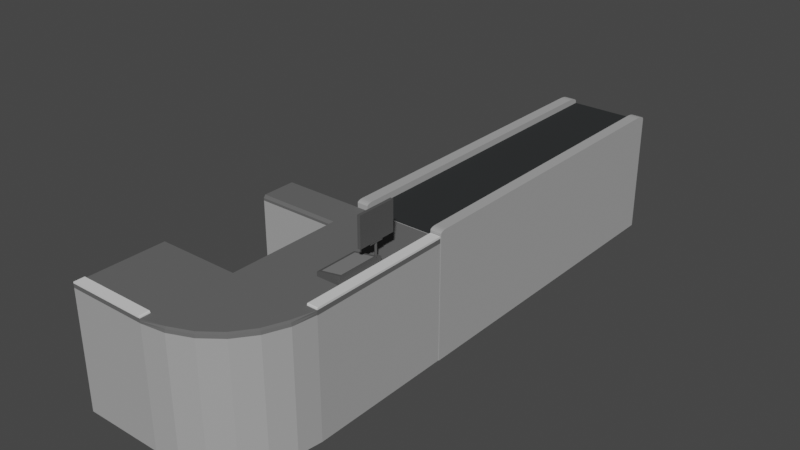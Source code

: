 # Source: Shop_Counter.blend  (saved by Blender 2.81.16; exported with 4.5.12 LTS)
import bpy
from mathutils import Matrix  # noqa: F401  (used for matrix-valued properties, if any)

bpy.ops.wm.read_factory_settings(use_empty=True)
scene = bpy.context.scene
scene.name = 'Scene'

# ---- collections
col_collection = bpy.data.collections.new('Collection'); scene.collection.children.link(col_collection)

# ---- materials (node trees are filled in below, after node groups)
mat_conveyor_walls = bpy.data.materials.new('Conveyor Walls')
mat_conveyor_walls.use_transparent_shadow = False
mat_conveyor_walls.diffuse_color = (0.3757, 0.3757, 0.3757, 1.0)
mat_conveyor_walls.roughness = 0.5111
mat_conveyor_walls.specular_intensity = 0.4312
mat_conveyor_walls.metallic = 0.1058
mat_conveyor = bpy.data.materials.new('Conveyor')
mat_conveyor.use_transparent_shadow = False
mat_conveyor.diffuse_color = (0.03247, 0.03436, 0.03522, 1.0)
mat_conveyor.roughness = 0.781
mat_conveyor_walls_2 = bpy.data.materials.new('Conveyor Walls 2')
mat_conveyor_walls_2.use_transparent_shadow = False
mat_conveyor_walls_2.diffuse_color = (0.2079, 0.2079, 0.2079, 1.0)
mat_conveyor_walls_2.roughness = 0.9397
mat_counter_main = bpy.data.materials.new('Counter Main')
mat_counter_main.use_transparent_shadow = False
mat_counter_main.diffuse_color = (0.1282, 0.1282, 0.1282, 1.0)
mat_counter_main.roughness = 0.9503
mat_counter_walls = bpy.data.materials.new('Counter walls')
mat_counter_walls.use_transparent_shadow = False
mat_counter_walls.diffuse_color = (0.7106, 0.7106, 0.7106, 1.0)
mat_counter_walls.roughness = 0.3259
mat_counter_walls.specular_intensity = 0.119
mat_counter_walls.metallic = 0.8995
mat_monitor = bpy.data.materials.new('Monitor')
mat_monitor.use_transparent_shadow = False
mat_monitor.diffuse_color = (0.09084, 0.09084, 0.09084, 1.0)
mat_monitor.roughness = 0.5111
mat_monitor_screen = bpy.data.materials.new('Monitor screen')
mat_monitor_screen.use_transparent_shadow = False
mat_monitor_screen.diffuse_color = (0.2653, 0.402, 0.4385, 1.0)
mat_monitor_screen.roughness = 0.0

# ---- material node trees

# ---- world
world_world = bpy.data.worlds.new('World'); scene.world = world_world
world_world.use_nodes = True; world_world.node_tree.nodes.clear()
_N = world_world.node_tree.nodes; _L = world_world.node_tree.links
n0 = _N.new('ShaderNodeOutputWorld'); n0.name = 'World Output'; n0.location = (300, 300)
n1 = _N.new('ShaderNodeBackground'); n1.name = 'Background'; n1.location = (10, 300)
n1.inputs[0].default_value = (0.05088, 0.05088, 0.05088, 1.0)
_L.new(n1.outputs[0], n0.inputs[0])
n0.is_active_output = True
world_world.color = (0.05088, 0.05088, 0.05088)
world_world.use_sun_shadow = False
world_world.sun_shadow_jitter_overblur = 0.0

# ---- meshes
me_cube_001 = bpy.data.meshes.new('Cube.001')
me_cube_001.from_pydata([(-1.0, -1.0, -1.0), (-1.0, -1.0, 1.0), (-1.0, 1.0, -1.0), (-1.0, 1.0, 1.0), (1.0, -1.0, -1.0), (1.0, -1.0, 1.0), (1.0, 1.0, -1.0), (1.0, 1.0, 1.0), (1.324, 1.0, 1.0), (1.324, 1.0, -1.0), (1.324, -1.0, -1.0), (1.324, -1.0, 1.0), (-1.324, 1.0, -1.0), (-1.324, -1.0, -1.0), (-1.324, -1.0, 1.0), (-1.324, 1.0, 1.0), (-1.0, -1.0, 0.7154), (-1.0, 1.0, 0.7154), (1.0, 1.0, 0.7154), (1.324, 1.0, 0.7154), (1.324, -1.0, 0.7154), (-1.0, 1.0, 0.1582), (1.0, 1.0, 0.1582), (1.324, 1.0, 0.1582), (1.324, -1.0, 0.1582), (-1.0, -1.0, 0.1582), (-1.31, -1.0, 0.1582), (-1.324, -1.0, 0.1448), (-1.324, 1.0, 0.1448), (-1.31, 1.0, 0.1582), (-1.324, -1.0, 0.7315), (-1.307, -1.0, 0.7154), (-1.307, 1.0, 0.7154), (-1.324, 1.0, 0.7315), (-1.0, -0.962, 1.106), (-1.0, -1.0, 1.068), (-1.0, -0.9765, 1.103), (-1.0, -0.9889, 1.094), (-1.0, -0.9971, 1.082), (1.0, -1.0, 1.068), (1.0, -0.962, 1.106), (1.0, -0.9971, 1.082), (1.0, -0.9889, 1.094), (1.0, -0.9765, 1.103), (1.324, -0.962, 1.106), (1.324, -1.0, 1.068), (1.324, -0.9765, 1.103), (1.324, -0.9889, 1.094), (1.324, -0.9971, 1.082), (-1.324, -1.0, 1.068), (-1.324, -0.962, 1.106), (-1.324, -0.9971, 1.082), (-1.324, -0.9889, 1.094), (-1.324, -0.9765, 1.103), (-1.0, 1.0, 1.035), (-1.0, 0.9291, 1.106), (-1.0, 0.9946, 1.062), (-1.0, 0.9792, 1.085), (-1.0, 0.9562, 1.1), (1.0, 0.9291, 1.106), (1.0, 1.0, 1.035), (1.0, 0.9562, 1.1), (1.0, 0.9792, 1.085), (1.0, 0.9946, 1.062), (1.324, 1.0, 1.035), (1.324, 0.9291, 1.106), (1.324, 0.9946, 1.062), (1.324, 0.9792, 1.085), (1.324, 0.9562, 1.1), (-1.324, 0.9291, 1.106), (-1.324, 1.0, 1.035), (-1.324, 0.9562, 1.1), (-1.324, 0.9792, 1.085), (-1.324, 0.9946, 1.062)], [], [(7, 5, 39, 41, 42, 43, 40, 59, 61, 62, 63, 60), (17, 3, 7, 18), (15, 14, 49, 51, 52, 53, 50, 69, 71, 72, 73, 70), (2, 6, 4, 0), (7, 3, 1, 5), (19, 8, 11, 20), (18, 7, 8, 19), (4, 6, 9, 10), (3, 17, 32, 33, 15), (2, 0, 13, 12), (17, 16, 31, 32), (14, 1, 35, 49), (5, 11, 45, 39), (1, 3, 54, 56, 57, 58, 55, 34, 36, 37, 38, 35), (3, 15, 70, 54), (11, 8, 64, 66, 67, 68, 65, 44, 46, 47, 48, 45), (8, 7, 60, 64), (25, 16, 17, 21), (22, 18, 19, 23), (23, 19, 20, 24), (21, 17, 18, 22), (2, 21, 22, 6), (9, 23, 24, 10), (6, 22, 23, 9), (25, 21, 29, 26), (13, 27, 28, 12), (30, 14, 15, 33), (21, 2, 12, 28, 29), (26, 29, 28, 27), (30, 33, 32, 31), (0, 4, 10, 24, 20, 11, 5, 1, 14, 30, 31, 16, 25, 26, 27, 13), (39, 45, 48, 41), (41, 48, 47, 42), (42, 47, 46, 43), (43, 46, 44, 40), (49, 35, 38, 51), (51, 38, 37, 52), (52, 37, 36, 53), (53, 36, 34, 50), (59, 40, 44, 65), (64, 60, 63, 66), (66, 63, 62, 67), (67, 62, 61, 68), (68, 61, 59, 65), (54, 70, 73, 56), (56, 73, 72, 57), (57, 72, 71, 58), (58, 71, 69, 55), (34, 55, 69, 50)])
me_cube_001.polygons.foreach_set('material_index', [0, 0, 0, 0, 1, 0, 0, 0, 0, 0, 0, 0, 0, 0, 0, 0, 0, 2, 0, 0, 0, 0, 0, 0, 0, 0, 0, 0, 0, 0, 0, 0, 0, 0, 0, 0, 0, 0, 0, 0, 0, 0, 0, 0, 0, 0, 0, 0, 0])
_uv = me_cube_001.uv_layers.new(name='UVMap')
_uv.uv.foreach_set('vector', [0.625, 0.5, 0.625, 0.75, 0.625, 0.75, 0.625, 0.7499, 0.625, 0.7495, 0.625, 0.7471, 0.625, 0.7452, 0.625, 0.5089, 0.625, 0.5055, 0.625, 0.5009, 0.625, 0.5002, 0.625, 0.5, 0.5894, 0.25, 0.625, 0.25, 0.625, 0.5, 0.5894, 0.5, 0.625, 0.25, 0.625, 0.0, 0.625, 0.0, 0.625, 0.0003619, 0.625, 0.001392, 0.625, 0.002935, 0.625, 0.004754, 0.625, 0.2411, 0.625, 0.2445, 0.625, 0.2474, 0.625, 0.2493, 0.625, 0.25, 0.125, 0.5, 0.375, 0.5, 0.375, 0.75, 0.125, 0.75, 0.625, 0.5, 0.875, 0.5, 0.875, 0.75, 0.625, 0.75, 0.5894, 0.5, 0.625, 0.5, 0.625, 0.75, 0.5894, 0.75, 0.5894, 0.5, 0.625, 0.5, 0.625, 0.5, 0.5894, 0.5, 0.375, 0.75, 0.375, 0.5, 0.375, 0.5, 0.375, 0.75, 0.625, 0.25, 0.5894, 0.25, 0.5894, 0.25, 0.5914, 0.25, 0.625, 0.25, 0.125, 0.5, 0.125, 0.75, 0.125, 0.75, 0.125, 0.5, 0.5878, 0.2483, 0.5878, 0.001654, 0.5893, 8.24e-05, 0.5893, 0.2499, 0.625, 1.0, 0.625, 1.0, 0.625, 1.0, 0.625, 1.0, 0.625, 0.75, 0.625, 0.75, 0.625, 0.75, 0.625, 0.75, 0.875, 0.75, 0.875, 0.5, 0.875, 0.5, 0.875, 0.5007, 0.875, 0.5026, 0.875, 0.5055, 0.875, 0.5089, 0.875, 0.7452, 0.875, 0.7471, 0.875, 0.7486, 0.875, 0.7496, 0.875, 0.75, 0.625, 0.25, 0.625, 0.25, 0.625, 0.25, 0.625, 0.25, 0.625, 0.75, 0.625, 0.5, 0.625, 0.5, 0.625, 0.5002, 0.625, 0.5009, 0.625, 0.5055, 0.625, 0.5089, 0.625, 0.7452, 0.625, 0.7471, 0.625, 0.7495, 0.625, 0.7499, 0.625, 0.75, 0.625, 0.5, 0.625, 0.5, 0.625, 0.5, 0.625, 0.5, 0.5214, 0.001654, 0.5878, 0.001654, 0.5878, 0.2483, 0.5214, 0.2483, 0.5198, 0.5, 0.5894, 0.5, 0.5894, 0.5, 0.5198, 0.5, 0.5198, 0.5, 0.5894, 0.5, 0.5894, 0.75, 0.5198, 0.75, 0.5198, 0.25, 0.5894, 0.25, 0.5894, 0.5, 0.5198, 0.5, 0.375, 0.25, 0.5198, 0.25, 0.5198, 0.5, 0.375, 0.5, 0.375, 0.5, 0.5198, 0.5, 0.5198, 0.75, 0.375, 0.75, 0.375, 0.5, 0.5198, 0.5, 0.5198, 0.5, 0.375, 0.5, 0.5214, 0.001654, 0.5214, 0.2483, 0.5198, 0.2499, 0.5198, 6.853e-05, 0.375, 0.0, 0.5181, 0.0, 0.5181, 0.25, 0.375, 0.25, 0.5914, 0.0, 0.625, 0.0, 0.625, 0.25, 0.5914, 0.25, 0.5198, 0.25, 0.375, 0.25, 0.375, 0.25, 0.5181, 0.25, 0.5198, 0.25, 0.5198, 6.853e-05, 0.5198, 0.2499, 0.5181, 0.25, 0.5181, 0.0, 0.5914, 0.0, 0.5914, 0.25, 0.5893, 0.2499, 0.5893, 8.24e-05, 0.125, 0.75, 0.375, 0.75, 0.375, 0.75, 0.5198, 0.75, 0.5894, 0.75, 0.625, 0.75, 0.625, 0.75, 0.625, 1.0, 0.625, 0.0, 0.5914, 0.0, 0.5893, 8.24e-05, 0.5878, 0.001654, 0.5214, 0.001654, 0.5198, 6.853e-05, 0.5181, 0.0, 0.125, 0.75, 0.625, 0.75, 0.625, 0.75, 0.625, 0.7499, 0.625, 0.7499, 0.625, 0.7499, 0.625, 0.7499, 0.625, 0.7495, 0.625, 0.7495, 0.625, 0.7495, 0.625, 0.7495, 0.625, 0.7471, 0.625, 0.7471, 0.625, 0.7471, 0.625, 0.7471, 0.625, 0.7452, 0.625, 0.7452, 0.625, 1.0, 0.625, 1.0, 0.625, 1.0, 0.625, 1.0, 0.625, 1.0, 0.625, 1.0, 0.625, 1.0, 0.625, 1.0, 0.875, 0.75, 0.875, 0.75, 0.875, 0.7471, 0.875, 0.7471, 0.875, 0.7471, 0.875, 0.7471, 0.875, 0.7452, 0.875, 0.7452, 0.625, 0.5089, 0.625, 0.7452, 0.625, 0.7452, 0.625, 0.5089, 0.625, 0.5, 0.625, 0.5, 0.625, 0.5002, 0.625, 0.5002, 0.625, 0.5002, 0.625, 0.5002, 0.625, 0.5009, 0.625, 0.5009, 0.625, 0.5009, 0.625, 0.5009, 0.625, 0.5055, 0.625, 0.5055, 0.625, 0.5055, 0.625, 0.5055, 0.625, 0.5089, 0.625, 0.5089, 0.625, 0.25, 0.625, 0.25, 0.625, 0.25, 0.625, 0.25, 0.625, 0.25, 0.625, 0.25, 0.625, 0.25, 0.625, 0.25, 0.875, 0.5, 0.875, 0.5, 0.875, 0.5055, 0.875, 0.5055, 0.875, 0.5055, 0.875, 0.5055, 0.875, 0.5089, 0.875, 0.5089, 0.875, 0.7452, 0.875, 0.5089, 0.875, 0.5089, 0.875, 0.7452])
me_cube_001.materials.append(mat_conveyor_walls)
me_cube_001.materials.append(mat_conveyor)
me_cube_001.materials.append(mat_conveyor_walls_2)
me_cube_001.use_remesh_fix_poles = True
me_cube_001.use_remesh_preserve_attributes = False
me_cube_001.use_mirror_vertex_groups = False
me_cube_001.update()
me_cube_004 = bpy.data.meshes.new('Cube.004')
me_cube_004.from_pydata([(-1.0, -2.84, -1.0), (-1.0, 1.0, -1.0), (-1.0, 1.0, 1.0), (1.0, -2.84, -1.0), (1.0, -2.84, 1.0), (1.0, 1.0, -1.0), (1.0, 1.0, 1.0), (-1.0, 0.0735, -1.0), (1.0, 0.0735, -1.0), (1.0, 0.0735, 1.0), (-2.779, 1.0, 1.0), (-2.779, 1.0, -1.0), (-2.779, 0.0735, -1.0), (-1.0, -5.214, -1.0), (-1.0, -5.214, 1.0), (-2.756, -2.84, -1.0), (-2.756, -5.214, -1.0), (-2.756, -5.214, 1.0), (0.7697, 1.0, -1.0), (0.7697, 1.0, 1.0), (0.7697, -2.84, -1.0), (0.7697, -2.84, 1.0), (0.7697, 0.0735, 1.0), (0.7697, 0.0735, -1.0), (0.7697, 1.0, 1.032), (1.0, 1.0, 1.032), (1.0, 0.0735, 1.032), (0.7697, 0.0735, 1.032), (-1.0, -4.953, -1.0), (-1.0, -4.953, 1.0), (-2.756, -4.953, -1.0), (-2.756, -4.953, 1.0), (1.0, -2.84, -1.0), (-1.0, -5.214, -1.0), (0.9319, -3.455, -1.0), (0.7321, -4.027, -1.0), (0.4142, -4.519, -1.0), (0.0, -4.896, -1.0), (-0.4824, -5.133, -1.0), (1.0, -2.817, 1.032), (1.0, -2.84, 1.009), (1.0, -2.833, 1.025), (0.7697, -2.84, 1.009), (0.7697, -2.817, 1.032), (0.7697, -2.833, 1.025), (-1.0, -5.214, 1.008), (-1.023, -5.214, 1.031), (-1.007, -5.214, 1.024), (-1.023, -4.953, 1.031), (-1.0, -4.953, 1.008), (-1.007, -4.953, 1.024), (-2.735, -5.214, 1.031), (-2.756, -5.214, 1.01), (-2.75, -5.214, 1.025), (-2.756, -4.953, 1.01), (-2.735, -4.953, 1.031), (-2.75, -4.953, 1.025), (-1.0, -2.84, 0.9527), (-0.9527, -2.887, 1.0), (-0.9527, 0.1208, 1.0), (-1.0, 0.0735, 0.9527), (-2.779, 0.0735, 0.9527), (-2.779, 0.1208, 1.0), (-2.756, -2.887, 1.0), (-2.756, -2.84, 0.9527), (-1.0, -5.214, 0.9321), (-1.0, -5.214, 1.0), (-1.0, -5.214, 0.966), (1.0, -2.84, 1.0), (1.0, -2.84, 0.9321), (1.0, -2.84, 0.966), (-0.5031, -5.068, 1.0), (-0.4824, -5.133, 0.9321), (-0.4884, -5.114, 0.9801), (-0.03862, -4.839, 1.0), (0.0, -4.896, 0.9321), (-0.01131, -4.88, 0.9801), (0.362, -4.475, 1.0), (0.4142, -4.519, 0.9321), (0.3989, -4.506, 0.9801), (0.6706, -3.997, 1.0), (0.7321, -4.027, 0.9321), (0.7141, -4.018, 0.9801), (0.8652, -3.439, 1.0), (0.9319, -3.455, 0.9321), (0.9123, -3.45, 0.9801), (-1.0, -5.214, 0.933), (-2.756, -5.214, 0.933), (-2.756, -4.953, 0.933), (-2.756, -2.84, 0.9129), (-1.0, -2.84, 0.9129), (-1.0, 0.0735, 0.9129), (-2.779, 0.0735, 0.9129), (-1.0, 1.0, 0.9246), (1.0, 1.0, 0.9246), (1.0, -2.84, 0.9246), (1.0, 0.0735, 0.9246), (-2.779, 1.0, 0.9246), (0.7697, 1.0, 0.9246)], [], [(93, 1, 11, 97), (98, 19, 6, 94), (96, 9, 4, 95), (22, 59, 58, 21), (23, 8, 3, 20), (59, 2, 10, 62), (12, 92, 97, 11), (18, 5, 8, 23), (94, 6, 9, 96), (84, 34, 32, 69), (63, 64, 89, 88, 31), (1, 7, 12, 11), (19, 2, 59, 22), (91, 60, 61, 92), (88, 30, 16, 87), (28, 13, 16, 30), (86, 14, 17, 87), (57, 90, 89, 64), (19, 22, 27, 24), (1, 18, 23, 7), (6, 19, 24, 25), (29, 58, 63, 31), (7, 23, 20, 0), (93, 2, 19, 98), (25, 24, 27, 26), (40, 42, 21, 4), (26, 27, 43, 39), (9, 6, 25, 26), (29, 31, 54, 56, 55, 48, 50, 49), (58, 29, 14, 66, 71, 74, 77, 80, 83, 68, 4, 21), (0, 28, 30, 15), (29, 49, 45, 14), (46, 48, 55, 51), (17, 14, 45, 47, 46, 51, 53, 52), (22, 21, 42, 44, 43, 27), (20, 3, 32, 34, 35, 36, 37, 38, 33, 13, 28, 0), (33, 65, 67, 66, 14, 86, 13), (75, 37, 36, 78), (78, 36, 35, 81), (81, 35, 34, 84), (3, 95, 4, 68, 70, 69, 32), (72, 38, 37, 75), (39, 43, 44, 41), (41, 44, 42, 40), (45, 49, 50, 47), (47, 50, 48, 46), (4, 9, 26, 39, 41, 40), (51, 55, 56, 53), (53, 56, 54, 52), (31, 17, 52, 54), (58, 59, 60, 57), (59, 62, 61, 60), (63, 58, 57, 64), (90, 57, 60, 91), (71, 66, 67, 73), (73, 67, 65, 72), (74, 71, 73, 76), (76, 73, 72, 75), (77, 74, 76, 79), (79, 76, 75, 78), (80, 77, 79, 82), (82, 79, 78, 81), (83, 80, 82, 85), (85, 82, 81, 84), (68, 83, 85, 70), (70, 85, 84, 69), (65, 33, 38, 72), (13, 86, 87, 16), (31, 88, 87, 17), (88, 89, 15, 30), (0, 90, 91, 7), (7, 91, 92, 12), (89, 90, 0, 15), (1, 93, 98, 18), (5, 94, 96, 8), (8, 96, 95, 3), (18, 98, 94, 5), (2, 93, 97, 10), (97, 92, 61, 62, 10)])
me_cube_004.polygons.foreach_set('material_index', [2, 0, 0, 0, 0, 0, 2, 0, 0, 2, 0, 0, 0, 0, 2, 0, 0, 0, 1, 0, 0, 0, 0, 0, 1, 1, 1, 1, 1, 0, 0, 1, 1, 1, 1, 0, 0, 2, 2, 2, 0, 2, 1, 1, 1, 1, 1, 1, 1, 1, 0, 0, 0, 0, 0, 0, 0, 0, 0, 0, 0, 0, 0, 0, 0, 0, 2, 2, 0, 2, 2, 2, 2, 2, 2, 2, 0, 0, 0])
_uv = me_cube_004.uv_layers.new(name='UVMap')
_uv.uv.foreach_set('vector', [0.6156, 0.25, 0.375, 0.25, 0.375, 0.25, 0.6156, 0.25, 0.6156, 0.4712, 0.625, 0.4712, 0.625, 0.5, 0.6156, 0.5, 0.6156, 0.5603, 0.625, 0.5603, 0.625, 0.75, 0.6156, 0.75, 0.6538, 0.5603, 0.8691, 0.5572, 0.8691, 0.7531, 0.6538, 0.75, 0.3462, 0.5603, 0.375, 0.5603, 0.375, 0.75, 0.3462, 0.75, 0.875, 0.5572, 0.875, 0.5, 0.875, 0.5, 0.875, 0.5572, 0.375, 0.1897, 0.6141, 0.1897, 0.6156, 0.25, 0.375, 0.25, 0.3462, 0.5, 0.375, 0.5, 0.375, 0.5603, 0.3462, 0.5603, 0.6156, 0.5, 0.625, 0.5, 0.625, 0.5603, 0.6156, 0.5603, 0.6187, 0.7505, 0.3722, 0.75, 0.375, 0.75, 0.6165, 0.75, 0.625, 0.0, 0.6191, 0.0, 0.6141, 0.0, 0.6166, 0.0, 0.625, 0.0, 0.125, 0.5, 0.125, 0.5603, 0.125, 0.5603, 0.125, 0.5, 0.6538, 0.5, 0.875, 0.5, 0.8691, 0.5572, 0.6538, 0.5603, 0.6141, 0.1897, 0.6191, 0.1897, 0.6191, 0.1897, 0.6141, 0.1897, 0.6166, 0.0, 0.375, 0.0, 0.375, 0.0, 0.6166, 0.0, 0.125, 0.75, 0.125, 0.75, 0.125, 0.75, 0.125, 0.75, 0.6166, 1.0, 0.625, 1.0, 0.625, 1.0, 0.6166, 1.0, 0.6191, 0.0, 0.6141, 0.0, 0.6141, 0.0, 0.6191, 0.0, 0.6538, 0.5, 0.6538, 0.5603, 0.6538, 0.5603, 0.6538, 0.5, 0.125, 0.5, 0.3462, 0.5, 0.3462, 0.5603, 0.125, 0.5603, 0.625, 0.5, 0.625, 0.4712, 0.625, 0.4712, 0.625, 0.5, 0.875, 0.75, 0.875, 0.75, 0.875, 0.75, 0.875, 0.75, 0.125, 0.5603, 0.3462, 0.5603, 0.3462, 0.75, 0.125, 0.75, 0.6156, 0.25, 0.625, 0.25, 0.625, 0.4712, 0.6156, 0.4712, 0.625, 0.5, 0.6538, 0.5, 0.6538, 0.5603, 0.625, 0.5603, 0.625, 0.75, 0.6538, 0.75, 0.6538, 0.75, 0.625, 0.75, 0.625, 0.5603, 0.6538, 0.5603, 0.6538, 0.7485, 0.625, 0.7485, 0.625, 0.5603, 0.625, 0.5, 0.625, 0.5, 0.625, 0.5603, 0.875, 0.75, 0.875, 0.75, 0.875, 0.75, 0.875, 0.75, 0.875, 0.75, 0.875, 0.75, 0.875, 0.75, 0.875, 0.75, 0.8683, 0.7506, 0.875, 0.75, 0.625, 1.0, 0.625, 1.0, 0.6454, 0.9172, 0.6462, 0.8558, 0.6455, 0.7673, 0.64, 0.7545, 0.6344, 0.7515, 0.625, 0.75, 0.625, 0.75, 0.6538, 0.75, 0.125, 0.75, 0.125, 0.75, 0.125, 0.75, 0.125, 0.75, 0.875, 0.75, 0.875, 0.75, 0.6897, 0.9353, 0.625, 1.0, 0.875, 0.75, 0.875, 0.75, 0.875, 0.75, 0.875, 0.75, 0.625, 1.0, 0.625, 1.0, 0.625, 1.0, 0.7917, 0.8333, 0.625, 1.0, 0.625, 1.0, 0.625, 1.0, 0.625, 1.0, 0.6538, 0.5603, 0.6538, 0.75, 0.6538, 0.75, 0.6538, 0.7499, 0.6538, 0.7485, 0.6538, 0.5603, 0.3462, 0.75, 0.375, 0.75, 0.375, 0.75, 0.3722, 0.75, 0.3638, 0.75, 0.3506, 0.75, 0.3333, 0.8333, 0.3132, 0.8735, 0.125, 0.75, 0.125, 0.75, 0.125, 0.75, 0.125, 0.75, 0.375, 1.0, 0.375, 1.0, 0.5417, 1.0, 0.375, 1.0, 0.375, 1.0, 0.375, 1.0, 0.375, 1.0, 0.6269, 0.8618, 0.3333, 0.8333, 0.3506, 0.75, 0.6287, 0.7606, 0.6287, 0.7606, 0.3506, 0.75, 0.3638, 0.75, 0.624, 0.7529, 0.624, 0.7529, 0.3638, 0.75, 0.3722, 0.75, 0.6187, 0.7505, 0.375, 0.75, 0.375, 0.75, 0.375, 0.75, 0.375, 0.75, 0.5417, 0.75, 0.375, 0.75, 0.375, 0.75, 0.6199, 0.9277, 0.3132, 0.8735, 0.3333, 0.8333, 0.6269, 0.8618, 0.625, 0.7485, 0.6538, 0.7485, 0.6538, 0.7499, 0.625, 0.7499, 0.625, 0.7499, 0.6538, 0.7499, 0.6538, 0.75, 0.625, 0.75, 0.6897, 0.9353, 0.875, 0.75, 0.875, 0.75, 0.7917, 0.8333, 0.7917, 0.8333, 0.875, 0.75, 0.875, 0.75, 0.875, 0.75, 0.625, 0.75, 0.625, 0.5603, 0.625, 0.5603, 0.625, 0.7485, 0.625, 0.7499, 0.625, 0.75, 0.875, 0.75, 0.875, 0.75, 0.875, 0.75, 0.875, 0.75, 0.625, 0.0, 0.625, 0.0, 0.625, 0.0, 0.625, 0.0, 0.625, 0.0, 0.625, 0.0, 0.625, 0.0, 0.625, 0.0, 0.8691, 0.7531, 0.8691, 0.5572, 0.875, 0.5603, 0.875, 0.75, 0.875, 0.5572, 0.875, 0.5572, 0.875, 0.5603, 0.875, 0.5603, 0.875, 0.75, 0.875, 0.75, 0.875, 0.75, 0.875, 0.75, 0.6141, 0.0, 0.6191, 0.0, 0.6191, 0.1897, 0.6141, 0.1897, 0.6454, 0.9172, 0.625, 1.0, 0.5417, 1.0, 0.6307, 0.9296, 0.6307, 0.9296, 0.5417, 1.0, 0.6165, 1.0, 0.6199, 0.9277, 0.6462, 0.8558, 0.6454, 0.9172, 0.6307, 0.9296, 0.6372, 0.8627, 0.6372, 0.8627, 0.6307, 0.9296, 0.6199, 0.9277, 0.6269, 0.8618, 0.6455, 0.7673, 0.6462, 0.8558, 0.6372, 0.8627, 0.6385, 0.7612, 0.6385, 0.7612, 0.6372, 0.8627, 0.6269, 0.8618, 0.6287, 0.7606, 0.64, 0.7545, 0.6455, 0.7673, 0.6385, 0.7612, 0.6332, 0.753, 0.6332, 0.753, 0.6385, 0.7612, 0.6287, 0.7606, 0.624, 0.7529, 0.6344, 0.7515, 0.64, 0.7545, 0.6332, 0.753, 0.6273, 0.7505, 0.6273, 0.7505, 0.6332, 0.753, 0.624, 0.7529, 0.6187, 0.7505, 0.625, 0.75, 0.6344, 0.7515, 0.6273, 0.7505, 0.5417, 0.75, 0.5417, 0.75, 0.6273, 0.7505, 0.6187, 0.7505, 0.6165, 0.75, 0.6165, 1.0, 0.375, 1.0, 0.3132, 0.8735, 0.6199, 0.9277, 0.375, 1.0, 0.6166, 1.0, 0.6166, 1.0, 0.375, 1.0, 0.625, 0.0, 0.6166, 0.0, 0.6166, 0.0, 0.625, 0.0, 0.6166, 0.0, 0.6141, 0.0, 0.375, 0.0, 0.375, 0.0, 0.375, 0.0, 0.6141, 0.0, 0.6141, 0.1897, 0.375, 0.1897, 0.375, 0.1897, 0.6141, 0.1897, 0.6141, 0.1897, 0.375, 0.1897, 0.6141, 0.0, 0.6141, 0.0, 0.375, 0.0, 0.375, 0.0, 0.375, 0.25, 0.6156, 0.25, 0.6156, 0.4712, 0.375, 0.4712, 0.375, 0.5, 0.6156, 0.5, 0.6156, 0.5603, 0.375, 0.5603, 0.375, 0.5603, 0.6156, 0.5603, 0.6156, 0.75, 0.375, 0.75, 0.375, 0.4712, 0.6156, 0.4712, 0.6156, 0.5, 0.375, 0.5, 0.625, 0.25, 0.6156, 0.25, 0.6156, 0.25, 0.625, 0.25, 0.6156, 0.25, 0.6141, 0.1897, 0.6191, 0.1897, 0.625, 0.1928, 0.625, 0.25])
me_cube_004.materials.append(mat_counter_main)
me_cube_004.materials.append(mat_counter_walls)
me_cube_004.materials.append(mat_conveyor_walls)
me_cube_004.use_remesh_fix_poles = True
me_cube_004.use_remesh_preserve_attributes = False
me_cube_004.use_mirror_vertex_groups = False
me_cube_004.update()
me_cube_005 = bpy.data.meshes.new('Cube.005')
me_cube_005.from_pydata([(-1.0, -1.0, -1.0), (-1.0, 1.0, -1.0), (1.0, -1.0, -1.0), (0.9184, -0.8938, 2.595), (1.0, 1.0, -1.0), (0.9184, 0.8938, 2.595), (-0.7238, -0.8938, 1.23), (-1.0, -1.0, 0.7469), (-0.943, -1.0, 0.9733), (-1.0, 1.0, 0.7469), (-0.7238, 0.8938, 1.23), (-0.943, 1.0, 0.9733), (1.0, 1.0, 2.663), (1.0, -1.0, 2.663), (-0.8054, -1.0, 1.162), (-0.8054, 1.0, 1.162)], [], [(5, 10, 6, 3), (4, 12, 13, 2), (0, 7, 9, 1), (1, 4, 2, 0), (1, 9, 11, 15, 12, 4), (14, 15, 11, 8), (8, 11, 9, 7), (2, 13, 14, 8, 7, 0), (5, 3, 13, 12), (6, 10, 15, 14), (3, 6, 14, 13), (10, 5, 12, 15)])
me_cube_005.polygons.foreach_set('material_index', [1, 0, 0, 0, 0, 0, 0, 0, 0, 0, 0, 0])
_uv = me_cube_005.uv_layers.new(name='UVMap')
_uv.uv.foreach_set('vector', [0.6352, 0.5133, 0.8405, 0.5133, 0.8405, 0.7367, 0.6352, 0.7367, 0.375, 0.5, 0.625, 0.5, 0.625, 0.75, 0.375, 0.75, 0.375, 0.0, 0.5934, 0.0, 0.5934, 0.25, 0.375, 0.25, 0.125, 0.5, 0.375, 0.5, 0.375, 0.75, 0.125, 0.75, 0.375, 0.25, 0.5934, 0.25, 0.6177, 0.2571, 0.625, 0.2743, 0.625, 0.5, 0.375, 0.5, 0.8507, 0.75, 0.8507, 0.5, 0.875, 0.5, 0.875, 0.75, 0.625, 0.0, 0.625, 0.25, 0.5934, 0.25, 0.5934, 0.0, 0.375, 0.75, 0.625, 0.75, 0.625, 0.9757, 0.6177, 0.9929, 0.5934, 1.0, 0.375, 1.0, 0.6352, 0.5133, 0.6352, 0.7367, 0.625, 0.75, 0.625, 0.5, 0.8405, 0.7367, 0.8405, 0.5133, 0.8507, 0.5, 0.8507, 0.75, 0.6352, 0.7367, 0.8405, 0.7367, 0.8507, 0.75, 0.625, 0.75, 0.8405, 0.5133, 0.6352, 0.5133, 0.625, 0.5, 0.8507, 0.5])
me_cube_005.materials.append(mat_monitor)
me_cube_005.materials.append(mat_conveyor_walls_2)
me_cube_005.use_remesh_fix_poles = True
me_cube_005.use_remesh_preserve_attributes = False
me_cube_005.use_mirror_vertex_groups = False
me_cube_005.update()
me_cube_006 = bpy.data.meshes.new('Cube.006')
me_cube_006.from_pydata([(-1.686, -1.0, -1.0), (-1.686, 1.0, -1.0), (1.0, -1.0, -1.0), (1.0, -1.0, 1.0), (1.0, 1.0, -1.0), (1.0, 1.0, 1.0), (-0.6622, -1.0, 1.0), (-1.0, -1.0, 0.6622), (-1.0, 1.0, 0.6622), (-0.6622, 1.0, 1.0), (-0.07518, 0.3788, 0.8943), (-0.07518, 0.3788, 5.049), (0.004761, 0.3709, 0.8943), (0.004761, 0.3709, 5.049), (0.08163, 0.3476, 0.8943), (0.08163, 0.3476, 5.049), (0.1525, 0.3097, 0.8943), (0.1525, 0.3097, 5.049), (0.2146, 0.2588, 0.8943), (0.2146, 0.2588, 5.049), (0.2655, 0.1967, 0.8943), (0.2655, 0.1967, 5.049), (0.3034, 0.1259, 0.8943), (0.3034, 0.1259, 5.049), (0.3267, 0.04899, 0.8943), (0.3267, 0.04899, 5.049), (0.3346, -0.03095, 0.8943), (0.3346, -0.03095, 5.049), (0.3267, -0.1109, 0.8943), (0.3267, -0.1109, 5.049), (0.3034, -0.1878, 0.8943), (0.3034, -0.1878, 5.049), (0.2655, -0.2586, 0.8943), (0.2655, -0.2586, 5.049), (0.2146, -0.3207, 0.8943), (0.2146, -0.3207, 5.049), (0.1525, -0.3716, 0.8943), (0.1525, -0.3716, 5.049), (0.08163, -0.4095, 0.8943), (0.08163, -0.4095, 5.049), (0.004761, -0.4328, 0.8943), (0.004761, -0.4328, 5.049), (-0.07518, -0.4407, 0.8943), (-0.07518, -0.4407, 5.049), (-0.1551, -0.4328, 0.8943), (-0.1551, -0.4328, 5.049), (-0.232, -0.4095, 0.8943), (-0.232, -0.4095, 5.049), (-0.3028, -0.3716, 0.8943), (-0.3028, -0.3716, 5.049), (-0.3649, -0.3207, 0.8943), (-0.3649, -0.3207, 5.049), (-0.4159, -0.2586, 0.8943), (-0.4159, -0.2586, 5.049), (-0.4537, -0.1878, 0.8943), (-0.4537, -0.1878, 5.049), (-0.4771, -0.1109, 0.8943), (-0.4771, -0.1109, 5.049), (-0.4849, -0.03095, 0.8943), (-0.4849, -0.03095, 5.049), (-0.4771, 0.04899, 0.8943), (-0.4771, 0.04899, 5.049), (-0.4537, 0.1259, 0.8943), (-0.4537, 0.1259, 5.049), (-0.4159, 0.1967, 0.8943), (-0.4159, 0.1967, 5.049), (-0.3649, 0.2588, 0.8943), (-0.3649, 0.2588, 5.049), (-0.3028, 0.3097, 0.8943), (-0.3028, 0.3097, 5.049), (-0.232, 0.3476, 0.8943), (-0.232, 0.3476, 5.049), (-0.1551, 0.3709, 0.8943), (-0.1551, 0.3709, 5.049), (-0.1656, 2.268, 5.625), (-0.1656, -2.318, 5.625), (0.01563, 2.268, 5.628), (0.01563, -2.318, 5.628), (0.1842, 2.268, 5.566), (0.1842, -2.318, 5.566), (0.3143, 2.268, 5.449), (0.3143, -2.318, 5.449), (0.3863, 2.268, 5.295), (0.3863, -2.318, 5.295), (0.3892, 2.268, 5.127), (0.3892, -2.318, 5.127), (0.3224, 2.268, 4.971), (0.3224, -2.318, 4.971), (0.1963, 2.268, 4.85), (0.1963, -2.318, 4.85), (0.02989, 2.268, 4.784), (0.02989, -2.318, 4.784), (-0.1514, 2.268, 4.781), (-0.1514, -2.318, 4.781), (-0.3199, 2.268, 4.843), (-0.3199, -2.318, 4.843), (-0.4501, 2.268, 4.96), (-0.4501, -2.318, 4.96), (-0.522, 2.268, 5.114), (-0.522, -2.318, 5.114), (-0.5249, 2.268, 5.282), (-0.5249, -2.318, 5.282), (-0.4581, 2.268, 5.438), (-0.4581, -2.318, 5.438), (-0.332, 2.268, 5.558), (-0.332, -2.318, 5.558), (-0.5049, -6.041, 6.066), (-0.5049, -6.041, 14.4), (-0.5049, 6.002, 6.066), (-0.5049, 6.002, 14.4), (0.4496, -6.831, 5.52), (0.4496, -6.831, 14.95), (0.4496, 6.792, 5.52), (0.4496, 6.792, 14.95), (-0.5624, 6.792, 5.52), (-0.5624, -6.831, 5.52), (-0.5624, -6.831, 14.95), (-0.5624, 6.792, 14.95), (-0.5624, 6.199, 5.93), (-0.5624, -6.237, 5.93), (-0.5624, -6.237, 14.53), (-0.5624, 6.199, 14.53)], [], [(5, 9, 6, 3), (4, 5, 3, 2), (0, 7, 8, 1), (1, 4, 2, 0), (1, 8, 9, 5, 4), (6, 9, 8, 7), (2, 3, 6, 7, 0), (10, 11, 13, 12), (12, 13, 15, 14), (14, 15, 17, 16), (16, 17, 19, 18), (18, 19, 21, 20), (20, 21, 23, 22), (22, 23, 25, 24), (24, 25, 27, 26), (26, 27, 29, 28), (28, 29, 31, 30), (30, 31, 33, 32), (32, 33, 35, 34), (34, 35, 37, 36), (36, 37, 39, 38), (38, 39, 41, 40), (40, 41, 43, 42), (42, 43, 45, 44), (44, 45, 47, 46), (46, 47, 49, 48), (48, 49, 51, 50), (50, 51, 53, 52), (52, 53, 55, 54), (54, 55, 57, 56), (56, 57, 59, 58), (58, 59, 61, 60), (60, 61, 63, 62), (62, 63, 65, 64), (64, 65, 67, 66), (66, 67, 69, 68), (68, 69, 71, 70), (13, 11, 73, 71, 69, 67, 65, 63, 61, 59, 57, 55, 53, 51, 49, 47, 45, 43, 41, 39, 37, 35, 33, 31, 29, 27, 25, 23, 21, 19, 17, 15), (70, 71, 73, 72), (72, 73, 11, 10), (10, 12, 14, 16, 18, 20, 22, 24, 26, 28, 30, 32, 34, 36, 38, 40, 42, 44, 46, 48, 50, 52, 54, 56, 58, 60, 62, 64, 66, 68, 70, 72), (74, 75, 77, 76), (76, 77, 79, 78), (78, 79, 81, 80), (80, 81, 83, 82), (82, 83, 85, 84), (84, 85, 87, 86), (86, 87, 89, 88), (88, 89, 91, 90), (90, 91, 93, 92), (92, 93, 95, 94), (94, 95, 97, 96), (96, 97, 99, 98), (98, 99, 101, 100), (100, 101, 103, 102), (77, 75, 105, 103, 101, 99, 97, 95, 93, 91, 89, 87, 85, 83, 81, 79), (102, 103, 105, 104), (104, 105, 75, 74), (74, 76, 78, 80, 82, 84, 86, 88, 90, 92, 94, 96, 98, 100, 102, 104), (106, 107, 109, 108), (114, 117, 113, 112), (112, 113, 111, 110), (110, 111, 116, 115), (114, 112, 110, 115), (113, 117, 116, 111), (119, 118, 114, 115), (120, 119, 115, 116), (121, 120, 116, 117), (118, 121, 117, 114), (106, 108, 118, 119), (107, 106, 119, 120), (109, 107, 120, 121), (108, 109, 121, 118)])
me_cube_006.polygons.foreach_set('material_index', [0, 0, 0, 0, 0, 0, 0, 0, 0, 0, 0, 0, 0, 0, 0, 0, 0, 0, 0, 0, 0, 0, 0, 0, 0, 0, 0, 0, 0, 0, 0, 0, 0, 0, 0, 0, 0, 0, 0, 0, 0, 0, 0, 0, 0, 0, 0, 0, 0, 0, 0, 0, 0, 0, 0, 0, 0, 0, 0, 1, 0, 0, 0, 0, 0, 0, 0, 0, 0, 0, 0, 0, 0])
_uv = me_cube_006.uv_layers.new(name='UVMap')
_uv.uv.foreach_set('vector', [0.625, 0.5, 0.8328, 0.5, 0.8328, 0.75, 0.625, 0.75, 0.375, 0.5, 0.625, 0.5, 0.625, 0.75, 0.375, 0.75, 0.375, 0.0, 0.5828, 0.0, 0.5828, 0.25, 0.375, 0.25, 0.125, 0.5, 0.375, 0.5, 0.375, 0.75, 0.125, 0.75, 0.375, 0.25, 0.5828, 0.25, 0.625, 0.2922, 0.625, 0.5, 0.375, 0.5, 0.8328, 0.75, 0.8328, 0.5, 0.875, 0.5, 0.875, 0.75, 0.375, 0.75, 0.625, 0.75, 0.625, 0.9578, 0.5828, 1.0, 0.375, 1.0, 1.0, 0.5, 1.0, 1.0, 0.9688, 1.0, 0.9688, 0.5, 0.9688, 0.5, 0.9688, 1.0, 0.9375, 1.0, 0.9375, 0.5, 0.9375, 0.5, 0.9375, 1.0, 0.9062, 1.0, 0.9062, 0.5, 0.9062, 0.5, 0.9062, 1.0, 0.875, 1.0, 0.875, 0.5, 0.875, 0.5, 0.875, 1.0, 0.8438, 1.0, 0.8438, 0.5, 0.8438, 0.5, 0.8438, 1.0, 0.8125, 1.0, 0.8125, 0.5, 0.8125, 0.5, 0.8125, 1.0, 0.7812, 1.0, 0.7812, 0.5, 0.7812, 0.5, 0.7812, 1.0, 0.75, 1.0, 0.75, 0.5, 0.75, 0.5, 0.75, 1.0, 0.7188, 1.0, 0.7188, 0.5, 0.7188, 0.5, 0.7188, 1.0, 0.6875, 1.0, 0.6875, 0.5, 0.6875, 0.5, 0.6875, 1.0, 0.6562, 1.0, 0.6562, 0.5, 0.6562, 0.5, 0.6562, 1.0, 0.625, 1.0, 0.625, 0.5, 0.625, 0.5, 0.625, 1.0, 0.5938, 1.0, 0.5938, 0.5, 0.5938, 0.5, 0.5938, 1.0, 0.5625, 1.0, 0.5625, 0.5, 0.5625, 0.5, 0.5625, 1.0, 0.5312, 1.0, 0.5312, 0.5, 0.5312, 0.5, 0.5312, 1.0, 0.5, 1.0, 0.5, 0.5, 0.5, 0.5, 0.5, 1.0, 0.4688, 1.0, 0.4688, 0.5, 0.4688, 0.5, 0.4688, 1.0, 0.4375, 1.0, 0.4375, 0.5, 0.4375, 0.5, 0.4375, 1.0, 0.4062, 1.0, 0.4062, 0.5, 0.4062, 0.5, 0.4062, 1.0, 0.375, 1.0, 0.375, 0.5, 0.375, 0.5, 0.375, 1.0, 0.3438, 1.0, 0.3438, 0.5, 0.3438, 0.5, 0.3438, 1.0, 0.3125, 1.0, 0.3125, 0.5, 0.3125, 0.5, 0.3125, 1.0, 0.2812, 1.0, 0.2812, 0.5, 0.2812, 0.5, 0.2812, 1.0, 0.25, 1.0, 0.25, 0.5, 0.25, 0.5, 0.25, 1.0, 0.2188, 1.0, 0.2188, 0.5, 0.2188, 0.5, 0.2188, 1.0, 0.1875, 1.0, 0.1875, 0.5, 0.1875, 0.5, 0.1875, 1.0, 0.1562, 1.0, 0.1562, 0.5, 0.1562, 0.5, 0.1562, 1.0, 0.125, 1.0, 0.125, 0.5, 0.125, 0.5, 0.125, 1.0, 0.09375, 1.0, 0.09375, 0.5, 0.09375, 0.5, 0.09375, 1.0, 0.0625, 1.0, 0.0625, 0.5, 0.2968, 0.4854, 0.25, 0.49, 0.2032, 0.4854, 0.1582, 0.4717, 0.1167, 0.4496, 0.08029, 0.4197, 0.05045, 0.3833, 0.02827, 0.3418, 0.01461, 0.2968, 0.01, 0.25, 0.01461, 0.2032, 0.02827, 0.1582, 0.05045, 0.1167, 0.08029, 0.08029, 0.1167, 0.05045, 0.1582, 0.02827, 0.2032, 0.01461, 0.25, 0.01, 0.2968, 0.01461, 0.3418, 0.02827, 0.3833, 0.05045, 0.4197, 0.08029, 0.4496, 0.1167, 0.4717, 0.1582, 0.4854, 0.2032, 0.49, 0.25, 0.4854, 0.2968, 0.4717, 0.3418, 0.4496, 0.3833, 0.4197, 0.4197, 0.3833, 0.4496, 0.3418, 0.4717, 0.0625, 0.5, 0.0625, 1.0, 0.03125, 1.0, 0.03125, 0.5, 0.03125, 0.5, 0.03125, 1.0, 0.0, 1.0, 0.0, 0.5, 0.75, 0.49, 0.7968, 0.4854, 0.8418, 0.4717, 0.8833, 0.4496, 0.9197, 0.4197, 0.9496, 0.3833, 0.9717, 0.3418, 0.9854, 0.2968, 0.99, 0.25, 0.9854, 0.2032, 0.9717, 0.1582, 0.9496, 0.1167, 0.9197, 0.08029, 0.8833, 0.05045, 0.8418, 0.02827, 0.7968, 0.01461, 0.75, 0.01, 0.7032, 0.01461, 0.6582, 0.02827, 0.6167, 0.05045, 0.5803, 0.08029, 0.5504, 0.1167, 0.5283, 0.1582, 0.5146, 0.2032, 0.51, 0.25, 0.5146, 0.2968, 0.5283, 0.3418, 0.5504, 0.3833, 0.5803, 0.4197, 0.6167, 0.4496, 0.6582, 0.4717, 0.7032, 0.4854, 1.0, 0.5, 1.0, 1.0, 0.9375, 1.0, 0.9375, 0.5, 0.9375, 0.5, 0.9375, 1.0, 0.875, 1.0, 0.875, 0.5, 0.875, 0.5, 0.875, 1.0, 0.8125, 1.0, 0.8125, 0.5, 0.8125, 0.5, 0.8125, 1.0, 0.75, 1.0, 0.75, 0.5, 0.75, 0.5, 0.75, 1.0, 0.6875, 1.0, 0.6875, 0.5, 0.6875, 0.5, 0.6875, 1.0, 0.625, 1.0, 0.625, 0.5, 0.625, 0.5, 0.625, 1.0, 0.5625, 1.0, 0.5625, 0.5, 0.5625, 0.5, 0.5625, 1.0, 0.5, 1.0, 0.5, 0.5, 0.5, 0.5, 0.5, 1.0, 0.4375, 1.0, 0.4375, 0.5, 0.4375, 0.5, 0.4375, 1.0, 0.375, 1.0, 0.375, 0.5, 0.375, 0.5, 0.375, 1.0, 0.3125, 1.0, 0.3125, 0.5, 0.3125, 0.5, 0.3125, 1.0, 0.25, 1.0, 0.25, 0.5, 0.25, 0.5, 0.25, 1.0, 0.1875, 1.0, 0.1875, 0.5, 0.1875, 0.5, 0.1875, 1.0, 0.125, 1.0, 0.125, 0.5, 0.3418, 0.4717, 0.25, 0.49, 0.1582, 0.4717, 0.08029, 0.4197, 0.02827, 0.3418, 0.01, 0.25, 0.02827, 0.1582, 0.08029, 0.08029, 0.1582, 0.02827, 0.25, 0.01, 0.3418, 0.02827, 0.4197, 0.08029, 0.4717, 0.1582, 0.49, 0.25, 0.4717, 0.3418, 0.4197, 0.4197, 0.125, 0.5, 0.125, 1.0, 0.0625, 1.0, 0.0625, 0.5, 0.0625, 0.5, 0.0625, 1.0, 0.0, 1.0, 0.0, 0.5, 0.75, 0.49, 0.8418, 0.4717, 0.9197, 0.4197, 0.9717, 0.3418, 0.99, 0.25, 0.9717, 0.1582, 0.9197, 0.08029, 0.8418, 0.02827, 0.75, 0.01, 0.6582, 0.02827, 0.5803, 0.08029, 0.5283, 0.1582, 0.51, 0.25, 0.5283, 0.3418, 0.5803, 0.4197, 0.6582, 0.4717, 0.4134, 0.03844, 0.5866, 0.03844, 0.5866, 0.2116, 0.4134, 0.2116, 0.375, 0.25, 0.625, 0.25, 0.625, 0.5, 0.375, 0.5, 0.375, 0.5, 0.625, 0.5, 0.625, 0.75, 0.375, 0.75, 0.375, 0.75, 0.625, 0.75, 0.625, 1.0, 0.375, 1.0, 0.125, 0.5, 0.375, 0.5, 0.375, 0.75, 0.125, 0.75, 0.625, 0.5, 0.875, 0.5, 0.875, 0.75, 0.625, 0.75, 0.4043, 0.02934, 0.4043, 0.2207, 0.375, 0.25, 0.375, 0.0, 0.5957, 0.02934, 0.4043, 0.02934, 0.375, 0.0, 0.625, 0.0, 0.5957, 0.2207, 0.5957, 0.02934, 0.625, 0.0, 0.625, 0.25, 0.4043, 0.2207, 0.5957, 0.2207, 0.625, 0.25, 0.375, 0.25, 0.4134, 0.03844, 0.4134, 0.2116, 0.4043, 0.2207, 0.4043, 0.02934, 0.5866, 0.03844, 0.4134, 0.03844, 0.4043, 0.02934, 0.5957, 0.02934, 0.5866, 0.2116, 0.5866, 0.03844, 0.5957, 0.02934, 0.5957, 0.2207, 0.4134, 0.2116, 0.5866, 0.2116, 0.5957, 0.2207, 0.4043, 0.2207])
me_cube_006.materials.append(mat_monitor)
me_cube_006.materials.append(mat_monitor_screen)
me_cube_006.use_remesh_fix_poles = True
me_cube_006.use_remesh_preserve_attributes = False
me_cube_006.use_mirror_vertex_groups = False
me_cube_006.update()

# ---- objects
ob_conveyor = bpy.data.objects.new('Conveyor', me_cube_001)
ob_counter = bpy.data.objects.new('Counter', me_cube_004)
ob_till = bpy.data.objects.new('Till', me_cube_005)
ob_monitor = bpy.data.objects.new('Monitor', me_cube_006)

# ---- transforms, parenting, visibility, modifiers, constraints
ob_conveyor.location = (0.0, 0.9647, 2.866)
ob_conveyor.scale = (1.878, 9.164, 3.268)
ob_conveyor.lineart.crease_threshold = 0.0
ob_counter.location = (0.0, -10.29, 2.862)
ob_counter.scale = (2.459, 2.069, 3.26)
ob_counter.lineart.crease_threshold = 0.0
ob_till.location = (1.229, -13.05, 6.247)
ob_till.scale = (0.6601, 1.149, 0.1322)
ob_till.lineart.crease_threshold = 0.0
ob_monitor.location = (1.715, -11.73, 6.284)
ob_monitor.scale = (0.1561, 0.1561, 0.1686)
ob_monitor.lineart.crease_threshold = 0.0

# ---- collection membership
col_collection.objects.link(ob_conveyor)
col_collection.objects.link(ob_counter)
col_collection.objects.link(ob_till)
col_collection.objects.link(ob_monitor)

# ---- scene / render settings (as saved in the file)
scene.frame_start = 1; scene.frame_end = 250; scene.frame_set(1)
scene.render.engine = 'BLENDER_EEVEE_NEXT'
scene.cycles.use_denoising = False
scene.cycles.samples = 128
scene.cycles.sampling_pattern = 'TABULATED_SOBOL'
scene.cycles.use_adaptive_sampling = False
scene.cycles.use_light_tree = False
scene.view_settings.view_transform = 'Filmic'
bpy.context.view_layer.update()

# ---- added for rendering (the .blend has no active camera and no usable light): camera, sun
cam_auto = bpy.data.cameras.new('AutoCamera')
cam_auto.lens = 50.0
cam_auto.sensor_width = 36.0
cam_auto.clip_end = 1000.0
ob_auto_camera = bpy.data.objects.new('AutoCamera', cam_auto)
scene.collection.objects.link(ob_auto_camera)
ob_auto_camera.location = (29.1373, -43.0467, 29.2495)
ob_auto_camera.rotation_euler = (1.09748, -7.21219e-08, 0.694738)
scene.camera = ob_auto_camera
light_auto_sun = bpy.data.lights.new('AutoSun', 'SUN')
light_auto_sun.energy = 3.0
light_auto_sun.angle = 0.0523599
ob_auto_sun = bpy.data.objects.new('AutoSun', light_auto_sun)
scene.collection.objects.link(ob_auto_sun)
ob_auto_sun.rotation_euler = (0.872665, 0.174533, 0.523599)
bpy.context.view_layer.update()
